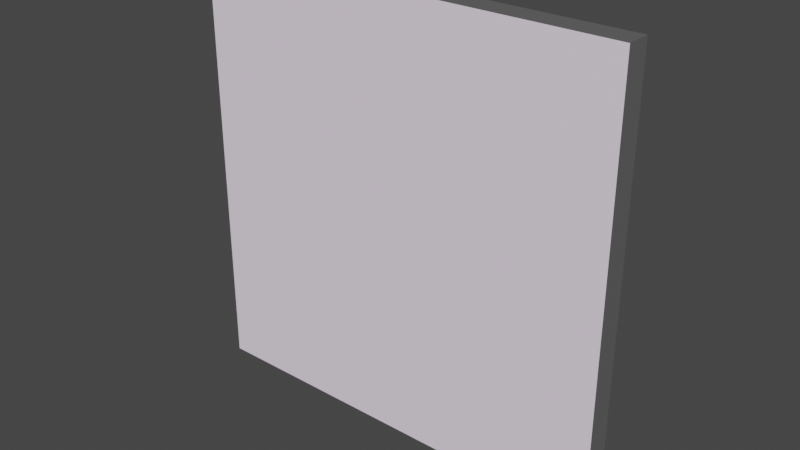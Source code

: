 # Source: Screen.blend  (saved by Blender 2.90.8; exported with 4.5.12 LTS)
import bpy
from mathutils import Matrix  # noqa: F401  (used for matrix-valued properties, if any)

bpy.ops.wm.read_factory_settings(use_empty=True)
scene = bpy.context.scene
scene.name = 'Scene'

# ---- collections
col_collection = bpy.data.collections.new('Collection'); scene.collection.children.link(col_collection)

# ---- materials (node trees are filled in below, after node groups)
mat_back = bpy.data.materials.new('Back')
mat_back.use_transparent_shadow = False
mat_front = bpy.data.materials.new('Front')
mat_front.use_transparent_shadow = False

# ---- material node trees
mat_back.use_nodes = True; mat_back.node_tree.nodes.clear()
_N = mat_back.node_tree.nodes; _L = mat_back.node_tree.links
n0 = _N.new('ShaderNodeBsdfPrincipled'); n0.name = 'Principled BSDF'; n0.location = (10, 300)
n0.distribution = 'GGX'
n0.subsurface_method = 'BURLEY'
n0.inputs[0].default_value = (0.1237, 0.1237, 0.1237, 1.0)
n0.inputs[3].default_value = 1.45
n0.inputs[27].default_value = (0.0, 0.0, 0.0, 1.0)
n0.inputs[28].default_value = 1.0
n1 = _N.new('ShaderNodeOutputMaterial'); n1.name = 'Material Output'; n1.location = (300, 300)
_L.new(n0.outputs[0], n1.inputs[0])
n1.is_active_output = True
mat_front.use_nodes = True; mat_front.node_tree.nodes.clear()
_N = mat_front.node_tree.nodes; _L = mat_front.node_tree.links
n0 = _N.new('ShaderNodeBsdfPrincipled'); n0.name = 'Principled BSDF'; n0.location = (10, 300)
n0.distribution = 'GGX'
n0.subsurface_method = 'BURLEY'
n0.inputs[0].default_value = (0.9778, 0.8444, 1.0, 1.0)
n0.inputs[3].default_value = 1.45
n0.inputs[27].default_value = (0.0, 0.0, 0.0, 1.0)
n0.inputs[28].default_value = 1.0
n1 = _N.new('ShaderNodeOutputMaterial'); n1.name = 'Material Output'; n1.location = (300, 300)
_L.new(n0.outputs[0], n1.inputs[0])
n1.is_active_output = True

# ---- world
world_world = bpy.data.worlds.new('World'); scene.world = world_world
world_world.use_nodes = True; world_world.node_tree.nodes.clear()
_N = world_world.node_tree.nodes; _L = world_world.node_tree.links
n0 = _N.new('ShaderNodeOutputWorld'); n0.name = 'World Output'; n0.location = (300, 300)
n1 = _N.new('ShaderNodeBackground'); n1.name = 'Background'; n1.location = (10, 300)
n1.inputs[0].default_value = (0.05088, 0.05088, 0.05088, 1.0)
_L.new(n1.outputs[0], n0.inputs[0])
n0.is_active_output = True
world_world.color = (0.05088, 0.05088, 0.05088)
world_world.use_sun_shadow = False
world_world.sun_shadow_jitter_overblur = 0.0

# ---- meshes
me_cube_002 = bpy.data.meshes.new('Cube.002')
me_cube_002.from_pydata([(-1.0, 0.05766, 1.0), (-1.0, -0.05766, 1.0), (-1.0, 0.05766, -1.0), (-1.0, -0.05766, -1.0), (1.0, 0.05766, 1.0), (1.0, -0.05766, 1.0), (1.0, 0.05766, -1.0), (1.0, -0.05766, -1.0)], [], [(0, 2, 3, 1), (2, 6, 7, 3), (6, 4, 5, 7), (4, 0, 1, 5), (2, 0, 4, 6), (7, 5, 1, 3)])
me_cube_002.polygons.foreach_set('material_index', [0, 0, 0, 0, 0, 1])
_uv = me_cube_002.uv_layers.new(name='UVMap')
_uv.uv.foreach_set('vector', [0.375, 0.0, 0.375, 0.25, 0.625, 0.25, 0.625, 0.0, 0.375, 0.25, 0.375, 0.5, 0.625, 0.5, 0.625, 0.25, 0.375, 0.5, 0.375, 0.75, 0.625, 0.75, 0.625, 0.5, 0.375, 0.75, 0.375, 1.0, 0.625, 1.0, 0.625, 0.75, 0.125, 0.5, 0.125, 0.75, 0.375, 0.75, 0.375, 0.5, 9.998e-05, 0.9999, 0.0001001, 9.998e-05, 0.9999, 0.0001001, 0.9999, 0.9999])
me_cube_002.materials.append(mat_back)
me_cube_002.materials.append(mat_front)
me_cube_002.use_remesh_fix_poles = True
me_cube_002.use_remesh_preserve_attributes = False
me_cube_002.use_mirror_vertex_groups = False
me_cube_002.update()

# ---- objects
ob_cube = bpy.data.objects.new('Cube', me_cube_002)

# ---- transforms, parenting, visibility, modifiers, constraints
ob_cube.location = (0.0, 0.0, 0.5)
ob_cube.lineart.crease_threshold = 0.0

# ---- collection membership
col_collection.objects.link(ob_cube)

# ---- scene / render settings (as saved in the file)
scene.frame_start = 1; scene.frame_end = 250; scene.frame_set(22)
scene.render.engine = 'BLENDER_EEVEE_NEXT'
scene.cycles.use_denoising = False
scene.cycles.samples = 128
scene.cycles.sampling_pattern = 'TABULATED_SOBOL'
scene.cycles.use_adaptive_sampling = False
scene.cycles.use_light_tree = False
scene.view_settings.view_transform = 'Filmic'
bpy.context.view_layer.update()

# ---- added for rendering (the .blend has no active camera and no usable light): camera, sun
cam_auto = bpy.data.cameras.new('AutoCamera')
cam_auto.lens = 50.0
cam_auto.sensor_width = 36.0
cam_auto.clip_end = 1000.0
ob_auto_camera = bpy.data.objects.new('AutoCamera', cam_auto)
scene.collection.objects.link(ob_auto_camera)
ob_auto_camera.location = (2.6191, -3.14293, 2.59528)
ob_auto_camera.rotation_euler = (1.09748, -7.21219e-08, 0.694738)
scene.camera = ob_auto_camera
light_auto_sun = bpy.data.lights.new('AutoSun', 'SUN')
light_auto_sun.energy = 3.0
light_auto_sun.angle = 0.0523599
ob_auto_sun = bpy.data.objects.new('AutoSun', light_auto_sun)
scene.collection.objects.link(ob_auto_sun)
ob_auto_sun.rotation_euler = (0.872665, 0.174533, 0.523599)
bpy.context.view_layer.update()
